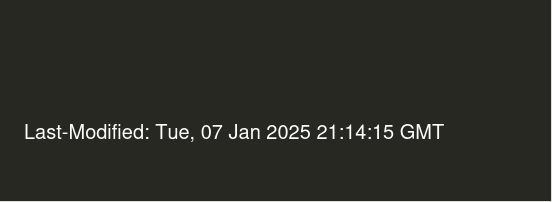

The diagram above was exported from draw.io. Its source (the exported page's mxGraphModel, read from the mxfile embedded in the PNG):
<mxGraphModel dx="1381" dy="763" grid="1" gridSize="10" guides="1" tooltips="1" connect="1" arrows="1" fold="1" page="1" pageScale="1" pageWidth="827" pageHeight="1169" math="0" shadow="0">
  <root>
    <mxCell id="0" />
    <mxCell id="1" parent="0" />
    <mxCell id="2" value="" style="rounded=0;whiteSpace=wrap;html=1;fillStyle=solid;fillColor=light-dark(#eeeeee, #272822);strokeColor=light-dark(#000000, #272822);" vertex="1" parent="1">
      <mxGeometry x="40" y="360" width="550" height="200" as="geometry" />
    </mxCell>
    <mxCell id="3" value="&lt;font style=&quot;font-size: 20px;&quot;&gt;Last-Modified: Tue, 07 Jan 2025 21:14:15 GMT&lt;/font&gt;" style="text;align=left;verticalAlign=middle;whiteSpace=wrap;rounded=0;html=1;" vertex="1" parent="1">
      <mxGeometry x="62" y="480" width="428" height="20" as="geometry" />
    </mxCell>
  </root>
</mxGraphModel>